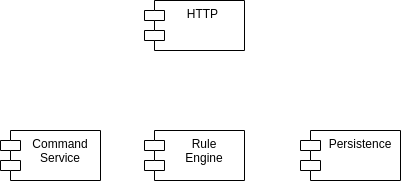

The diagram above was exported from draw.io. Its source (the exported page's mxGraphModel, read from the mxfile embedded in the PNG):
<mxGraphModel dx="1193" dy="547" grid="1" gridSize="10" guides="1" tooltips="1" connect="1" arrows="1" fold="1" page="1" pageScale="1" pageWidth="827" pageHeight="1169" math="0" shadow="0">
  <root>
    <mxCell id="0" />
    <mxCell id="1" parent="0" />
    <mxCell id="2" value="Persistence" style="shape=module;align=left;spacingLeft=20;align=center;verticalAlign=top;" vertex="1" parent="1">
      <mxGeometry x="470" y="400" width="100" height="50" as="geometry" />
    </mxCell>
    <mxCell id="3" value="HTTP " style="shape=module;align=left;spacingLeft=20;align=center;verticalAlign=top;" vertex="1" parent="1">
      <mxGeometry x="314" y="270" width="100" height="50" as="geometry" />
    </mxCell>
    <mxCell id="4" value="Command&#10;Service" style="shape=module;align=left;spacingLeft=20;align=center;verticalAlign=top;" vertex="1" parent="1">
      <mxGeometry x="170" y="400" width="100" height="50" as="geometry" />
    </mxCell>
    <mxCell id="5" value="Rule&#10;Engine" style="shape=module;align=left;spacingLeft=20;align=center;verticalAlign=top;" vertex="1" parent="1">
      <mxGeometry x="314" y="400" width="100" height="50" as="geometry" />
    </mxCell>
  </root>
</mxGraphModel>